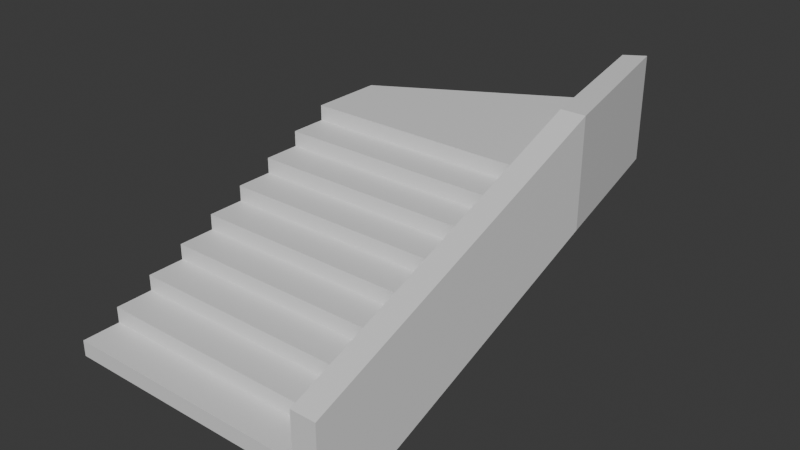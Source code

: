 # Source: stairs.blend  (saved by Blender 4.4.32; exported with 4.5.12 LTS)
import bpy
from mathutils import Matrix  # noqa: F401  (used for matrix-valued properties, if any)

bpy.ops.wm.read_factory_settings(use_empty=True)
scene = bpy.context.scene
scene.name = 'Scene'

# ---- collections
col_collection = bpy.data.collections.new('Collection'); scene.collection.children.link(col_collection)

# ---- materials (node trees are filled in below, after node groups)
mat_material_001 = bpy.data.materials.new('Material.001')
mat_material_002 = bpy.data.materials.new('Material.002')

# ---- material node trees
mat_material_001.use_nodes = True; mat_material_001.node_tree.nodes.clear()
_N = mat_material_001.node_tree.nodes; _L = mat_material_001.node_tree.links
n0 = _N.new('ShaderNodeBsdfPrincipled'); n0.name = 'Principled BSDF'; n0.location = (10, 300)
n1 = _N.new('ShaderNodeOutputMaterial'); n1.name = 'Material Output'; n1.location = (300, 300)
_L.new(n0.outputs[0], n1.inputs[0])
n1.is_active_output = True
mat_material_002.use_nodes = True; mat_material_002.node_tree.nodes.clear()
_N = mat_material_002.node_tree.nodes; _L = mat_material_002.node_tree.links
n0 = _N.new('ShaderNodeBsdfPrincipled'); n0.name = 'Principled BSDF'; n0.location = (10, 300)
n1 = _N.new('ShaderNodeOutputMaterial'); n1.name = 'Material Output'; n1.location = (300, 300)
_L.new(n0.outputs[0], n1.inputs[0])
n1.is_active_output = True

# ---- world
world_world = bpy.data.worlds.new('World'); scene.world = world_world
world_world.use_nodes = True; world_world.node_tree.nodes.clear()
_N = world_world.node_tree.nodes; _L = world_world.node_tree.links
n0 = _N.new('ShaderNodeOutputWorld'); n0.name = 'World Output'; n0.location = (300, 300)
n1 = _N.new('ShaderNodeBackground'); n1.name = 'Background'; n1.location = (10, 300)
n1.inputs[0].default_value = (0.05088, 0.05088, 0.05088, 1.0)
_L.new(n1.outputs[0], n0.inputs[0])
n0.is_active_output = True
world_world.color = (0.05088, 0.05088, 0.05088)
world_world.sun_shadow_jitter_overblur = 0.0

# ---- meshes
me_x = bpy.data.meshes.new('\x07')
me_x.from_pydata([(0.0, 0.0, 0.0)], [], [])
me_x.update()
me_cube_002 = bpy.data.meshes.new('Cube.002')
me_cube_002.from_pydata([(-2.0, -3.0, -0.125), (-2.0, -3.0, 0.125), (-2.0, -1.8, -0.125), (-2.0, -1.8, 0.125), (2.0, -3.0, -0.125), (2.0, -3.0, 0.125), (2.0, -1.8, -0.125), (2.0, -1.8, 0.125), (-2.0, -2.4, 0.125), (-2.0, -2.4, 0.375), (-2.0, -1.2, 0.125), (-2.0, -1.2, 0.375), (2.0, -2.4, 0.125), (2.0, -2.4, 0.375), (2.0, -1.2, 0.125), (2.0, -1.2, 0.375), (-2.0, -1.8, 0.375), (-2.0, -1.8, 0.625), (-2.0, -0.6, 0.375), (-2.0, -0.6, 0.625), (2.0, -1.8, 0.375), (2.0, -1.8, 0.625), (2.0, -0.6, 0.375), (2.0, -0.6, 0.625), (-2.0, -1.2, 0.625), (-2.0, -1.2, 0.875), (-2.0, -1.192e-07, 0.625), (-2.0, -1.192e-07, 0.875), (2.0, -1.2, 0.625), (2.0, -1.2, 0.875), (2.0, -1.192e-07, 0.625), (2.0, -1.192e-07, 0.875), (-2.0, -0.6, 0.875), (-2.0, -0.6, 1.125), (-2.0, 0.6, 0.875), (-2.0, 0.6, 1.125), (2.0, -0.6, 0.875), (2.0, -0.6, 1.125), (2.0, 0.6, 0.875), (2.0, 0.6, 1.125), (-2.0, -2.384e-07, 1.125), (-2.0, -2.384e-07, 1.375), (-2.0, 1.2, 1.125), (-2.0, 1.2, 1.375), (2.0, -2.384e-07, 1.125), (2.0, -2.384e-07, 1.375), (2.0, 1.2, 1.125), (2.0, 1.2, 1.375), (-2.0, 0.6, 1.375), (-2.0, 0.6, 1.625), (-2.0, 1.8, 1.375), (-2.0, 1.8, 1.625), (2.0, 0.6, 1.375), (2.0, 0.6, 1.625), (2.0, 1.8, 1.375), (2.0, 1.8, 1.625), (-2.0, 1.2, 1.625), (-2.0, 1.2, 1.875), (-2.0, 2.4, 1.625), (-2.0, 2.4, 1.875), (2.0, 1.2, 1.625), (2.0, 1.2, 1.875), (2.0, 2.4, 1.625), (2.0, 2.4, 1.875), (-2.0, 1.8, 1.875), (-2.0, 1.8, 2.125), (-2.0, 3.0, 1.875), (-2.0, 3.0, 2.125), (2.0, 1.8, 1.875), (2.0, 1.8, 2.125), (1.48, 5.0, 1.875), (1.48, 5.0, 2.125)], [], [(0, 1, 3, 2), (2, 3, 7, 6), (6, 7, 5, 4), (4, 5, 1, 0), (2, 6, 4, 0), (7, 3, 1, 5), (8, 9, 11, 10), (10, 11, 15, 14), (14, 15, 13, 12), (12, 13, 9, 8), (10, 14, 12, 8), (15, 11, 9, 13), (16, 17, 19, 18), (18, 19, 23, 22), (22, 23, 21, 20), (20, 21, 17, 16), (18, 22, 20, 16), (23, 19, 17, 21), (24, 25, 27, 26), (26, 27, 31, 30), (30, 31, 29, 28), (28, 29, 25, 24), (26, 30, 28, 24), (31, 27, 25, 29), (32, 33, 35, 34), (34, 35, 39, 38), (38, 39, 37, 36), (36, 37, 33, 32), (34, 38, 36, 32), (39, 35, 33, 37), (40, 41, 43, 42), (42, 43, 47, 46), (46, 47, 45, 44), (44, 45, 41, 40), (42, 46, 44, 40), (47, 43, 41, 45), (48, 49, 51, 50), (50, 51, 55, 54), (54, 55, 53, 52), (52, 53, 49, 48), (50, 54, 52, 48), (55, 51, 49, 53), (56, 57, 59, 58), (58, 59, 63, 62), (62, 63, 61, 60), (60, 61, 57, 56), (58, 62, 60, 56), (63, 59, 57, 61), (64, 65, 67, 66), (66, 67, 71, 70), (70, 71, 69, 68), (68, 69, 65, 64), (66, 70, 68, 64), (71, 67, 65, 69)])
_uv = me_cube_002.uv_layers.new(name='UVMap')
_uv.uv.foreach_set('vector', [0.375, 0.0, 0.625, 0.0, 0.625, 0.25, 0.375, 0.25, 0.375, 0.25, 0.625, 0.25, 0.625, 0.5, 0.375, 0.5, 0.375, 0.5, 0.625, 0.5, 0.625, 0.75, 0.375, 0.75, 0.375, 0.75, 0.625, 0.75, 0.625, 1.0, 0.375, 1.0, 0.125, 0.5, 0.375, 0.5, 0.375, 0.75, 0.125, 0.75, 0.625, 0.5, 0.875, 0.5, 0.875, 0.75, 0.625, 0.75, 0.375, 0.0, 0.625, 0.0, 0.625, 0.25, 0.375, 0.25, 0.375, 0.25, 0.625, 0.25, 0.625, 0.5, 0.375, 0.5, 0.375, 0.5, 0.625, 0.5, 0.625, 0.75, 0.375, 0.75, 0.375, 0.75, 0.625, 0.75, 0.625, 1.0, 0.375, 1.0, 0.125, 0.5, 0.375, 0.5, 0.375, 0.75, 0.125, 0.75, 0.625, 0.5, 0.875, 0.5, 0.875, 0.75, 0.625, 0.75, 0.375, 0.0, 0.625, 0.0, 0.625, 0.25, 0.375, 0.25, 0.375, 0.25, 0.625, 0.25, 0.625, 0.5, 0.375, 0.5, 0.375, 0.5, 0.625, 0.5, 0.625, 0.75, 0.375, 0.75, 0.375, 0.75, 0.625, 0.75, 0.625, 1.0, 0.375, 1.0, 0.125, 0.5, 0.375, 0.5, 0.375, 0.75, 0.125, 0.75, 0.625, 0.5, 0.875, 0.5, 0.875, 0.75, 0.625, 0.75, 0.375, 0.0, 0.625, 0.0, 0.625, 0.25, 0.375, 0.25, 0.375, 0.25, 0.625, 0.25, 0.625, 0.5, 0.375, 0.5, 0.375, 0.5, 0.625, 0.5, 0.625, 0.75, 0.375, 0.75, 0.375, 0.75, 0.625, 0.75, 0.625, 1.0, 0.375, 1.0, 0.125, 0.5, 0.375, 0.5, 0.375, 0.75, 0.125, 0.75, 0.625, 0.5, 0.875, 0.5, 0.875, 0.75, 0.625, 0.75, 0.375, 0.0, 0.625, 0.0, 0.625, 0.25, 0.375, 0.25, 0.375, 0.25, 0.625, 0.25, 0.625, 0.5, 0.375, 0.5, 0.375, 0.5, 0.625, 0.5, 0.625, 0.75, 0.375, 0.75, 0.375, 0.75, 0.625, 0.75, 0.625, 1.0, 0.375, 1.0, 0.125, 0.5, 0.375, 0.5, 0.375, 0.75, 0.125, 0.75, 0.625, 0.5, 0.875, 0.5, 0.875, 0.75, 0.625, 0.75, 0.375, 0.0, 0.625, 0.0, 0.625, 0.25, 0.375, 0.25, 0.375, 0.25, 0.625, 0.25, 0.625, 0.5, 0.375, 0.5, 0.375, 0.5, 0.625, 0.5, 0.625, 0.75, 0.375, 0.75, 0.375, 0.75, 0.625, 0.75, 0.625, 1.0, 0.375, 1.0, 0.125, 0.5, 0.375, 0.5, 0.375, 0.75, 0.125, 0.75, 0.625, 0.5, 0.875, 0.5, 0.875, 0.75, 0.625, 0.75, 0.375, 0.0, 0.625, 0.0, 0.625, 0.25, 0.375, 0.25, 0.375, 0.25, 0.625, 0.25, 0.625, 0.5, 0.375, 0.5, 0.375, 0.5, 0.625, 0.5, 0.625, 0.75, 0.375, 0.75, 0.375, 0.75, 0.625, 0.75, 0.625, 1.0, 0.375, 1.0, 0.125, 0.5, 0.375, 0.5, 0.375, 0.75, 0.125, 0.75, 0.625, 0.5, 0.875, 0.5, 0.875, 0.75, 0.625, 0.75, 0.375, 0.0, 0.625, 0.0, 0.625, 0.25, 0.375, 0.25, 0.375, 0.25, 0.625, 0.25, 0.625, 0.5, 0.375, 0.5, 0.375, 0.5, 0.625, 0.5, 0.625, 0.75, 0.375, 0.75, 0.375, 0.75, 0.625, 0.75, 0.625, 1.0, 0.375, 1.0, 0.125, 0.5, 0.375, 0.5, 0.375, 0.75, 0.125, 0.75, 0.625, 0.5, 0.875, 0.5, 0.875, 0.75, 0.625, 0.75, 0.375, 0.0, 0.625, 0.0, 0.625, 0.25, 0.375, 0.25, 0.375, 0.25, 0.625, 0.25, 0.625, 0.5, 0.375, 0.5, 0.375, 0.5, 0.625, 0.5, 0.625, 0.75, 0.375, 0.75, 0.375, 0.75, 0.625, 0.75, 0.625, 1.0, 0.375, 1.0, 0.125, 0.5, 0.375, 0.5, 0.375, 0.75, 0.125, 0.75, 0.625, 0.5, 0.875, 0.5, 0.875, 0.75, 0.625, 0.75])
me_cube_002.materials.append(mat_material_001)
me_cube_002.update()
me_cube_006 = bpy.data.meshes.new('Cube.006')
me_cube_006.from_pydata([(2.0, -3.0, -0.125), (2.0, -3.0, 0.125), (2.0, 2.4, 1.875), (2.0, 2.4, 2.125), (2.4, -3.0, -0.125), (2.4, -3.0, 0.125), (2.4, 2.4, 1.875), (2.4, 2.4, 2.125), (2.0, -3.0, 0.875), (2.0, 2.4, 2.875), (2.4, 2.4, 2.875), (2.4, -3.0, 0.875), (2.0, 2.4, 1.125), (2.0, -3.0, -0.875), (2.4, 2.4, 1.125), (2.4, -3.0, -0.875), (1.48, 5.007, 2.125), (1.48, 5.007, 1.875), (1.8, 5.207, 1.875), (1.8, 5.207, 2.125), (1.48, 5.007, 2.875), (1.8, 5.207, 2.875), (1.8, 5.207, 1.125), (1.48, 5.007, 1.125)], [], [(0, 1, 3, 2), (3, 9, 20, 16), (6, 7, 5, 4), (4, 5, 1, 0), (6, 4, 15, 14), (12, 2, 17, 23), (10, 9, 8, 11), (5, 7, 10, 11), (3, 1, 8, 9), (1, 5, 11, 8), (12, 14, 15, 13), (4, 0, 13, 15), (9, 10, 21, 20), (0, 2, 12, 13), (17, 16, 19, 18), (19, 16, 20, 21), (17, 18, 22, 23), (6, 14, 22, 18), (2, 3, 16, 17), (14, 12, 23, 22), (10, 7, 19, 21), (7, 6, 18, 19)])
_uv = me_cube_006.uv_layers.new(name='UVMap')
_uv.uv.foreach_set('vector', [0.375, 0.0, 0.625, 0.0, 0.625, 0.25, 0.375, 0.25, 0.625, 0.25, 0.625, 0.25, 0.625, 0.25, 0.625, 0.25, 0.375, 0.5, 0.625, 0.5, 0.625, 0.75, 0.375, 0.75, 0.375, 0.75, 0.625, 0.75, 0.625, 1.0, 0.375, 1.0, 0.375, 0.5, 0.375, 0.75, 0.375, 0.75, 0.375, 0.5, 0.375, 0.25, 0.375, 0.25, 0.375, 0.25, 0.375, 0.25, 0.625, 0.5, 0.875, 0.5, 0.875, 0.75, 0.625, 0.75, 0.625, 0.75, 0.625, 0.5, 0.625, 0.5, 0.625, 0.75, 0.625, 0.25, 0.625, 0.0, 0.625, 0.0, 0.625, 0.25, 0.625, 1.0, 0.625, 0.75, 0.625, 0.75, 0.625, 1.0, 0.125, 0.5, 0.375, 0.5, 0.375, 0.75, 0.125, 0.75, 0.375, 0.75, 0.375, 1.0, 0.375, 1.0, 0.375, 0.75, 0.875, 0.5, 0.625, 0.5, 0.625, 0.5, 0.875, 0.5, 0.375, 0.0, 0.375, 0.25, 0.375, 0.25, 0.375, 0.0, 0.375, 0.25, 0.625, 0.25, 0.625, 0.5, 0.375, 0.5, 0.625, 0.5, 0.625, 0.25, 0.625, 0.25, 0.625, 0.5, 0.375, 0.25, 0.375, 0.5, 0.375, 0.5, 0.375, 0.25, 0.375, 0.5, 0.375, 0.5, 0.375, 0.5, 0.375, 0.5, 0.375, 0.25, 0.625, 0.25, 0.625, 0.25, 0.375, 0.25, 0.375, 0.5, 0.125, 0.5, 0.125, 0.5, 0.375, 0.5, 0.625, 0.5, 0.625, 0.5, 0.625, 0.5, 0.625, 0.5, 0.625, 0.5, 0.375, 0.5, 0.375, 0.5, 0.625, 0.5])
me_cube_006.materials.append(mat_material_002)
me_cube_006.update()

# ---- objects
ob_x = bpy.data.objects.new('\x07', me_x)
ob_cube_001 = bpy.data.objects.new('Cube.001', me_cube_002)
ob_cube = bpy.data.objects.new('Cube', me_cube_006)

# ---- transforms, parenting, visibility, modifiers, constraints
ob_x.location = (0.0, 0.0, 0.0)
ob_x.rotation_euler = (1.571, -0.0, 0.0)
ob_cube_001.location = (0.0, 0.0, 0.0)
ob_cube.location = (0.0, 0.0, 0.0)

# ---- collection membership
scene.collection.objects.link(ob_x)
col_collection.objects.link(ob_cube_001)
col_collection.objects.link(ob_cube)

# ---- scene / render settings (as saved in the file)
scene.frame_start = 1; scene.frame_end = 250; scene.frame_set(1)
scene.render.engine = 'BLENDER_EEVEE_NEXT'
bpy.context.view_layer.update()

# ---- added for rendering (the .blend has no active camera and no usable light): camera, sun
cam_auto = bpy.data.cameras.new('AutoCamera')
cam_auto.lens = 50.0
cam_auto.sensor_width = 36.0
cam_auto.clip_end = 1000.0
ob_auto_camera = bpy.data.objects.new('AutoCamera', cam_auto)
scene.collection.objects.link(ob_auto_camera)
ob_auto_camera.location = (9.48793, -10.0422, 8.43034)
ob_auto_camera.rotation_euler = (1.09748, -7.21219e-08, 0.694738)
scene.camera = ob_auto_camera
light_auto_sun = bpy.data.lights.new('AutoSun', 'SUN')
light_auto_sun.energy = 3.0
light_auto_sun.angle = 0.0523599
ob_auto_sun = bpy.data.objects.new('AutoSun', light_auto_sun)
scene.collection.objects.link(ob_auto_sun)
ob_auto_sun.rotation_euler = (0.872665, 0.174533, 0.523599)
bpy.context.view_layer.update()
